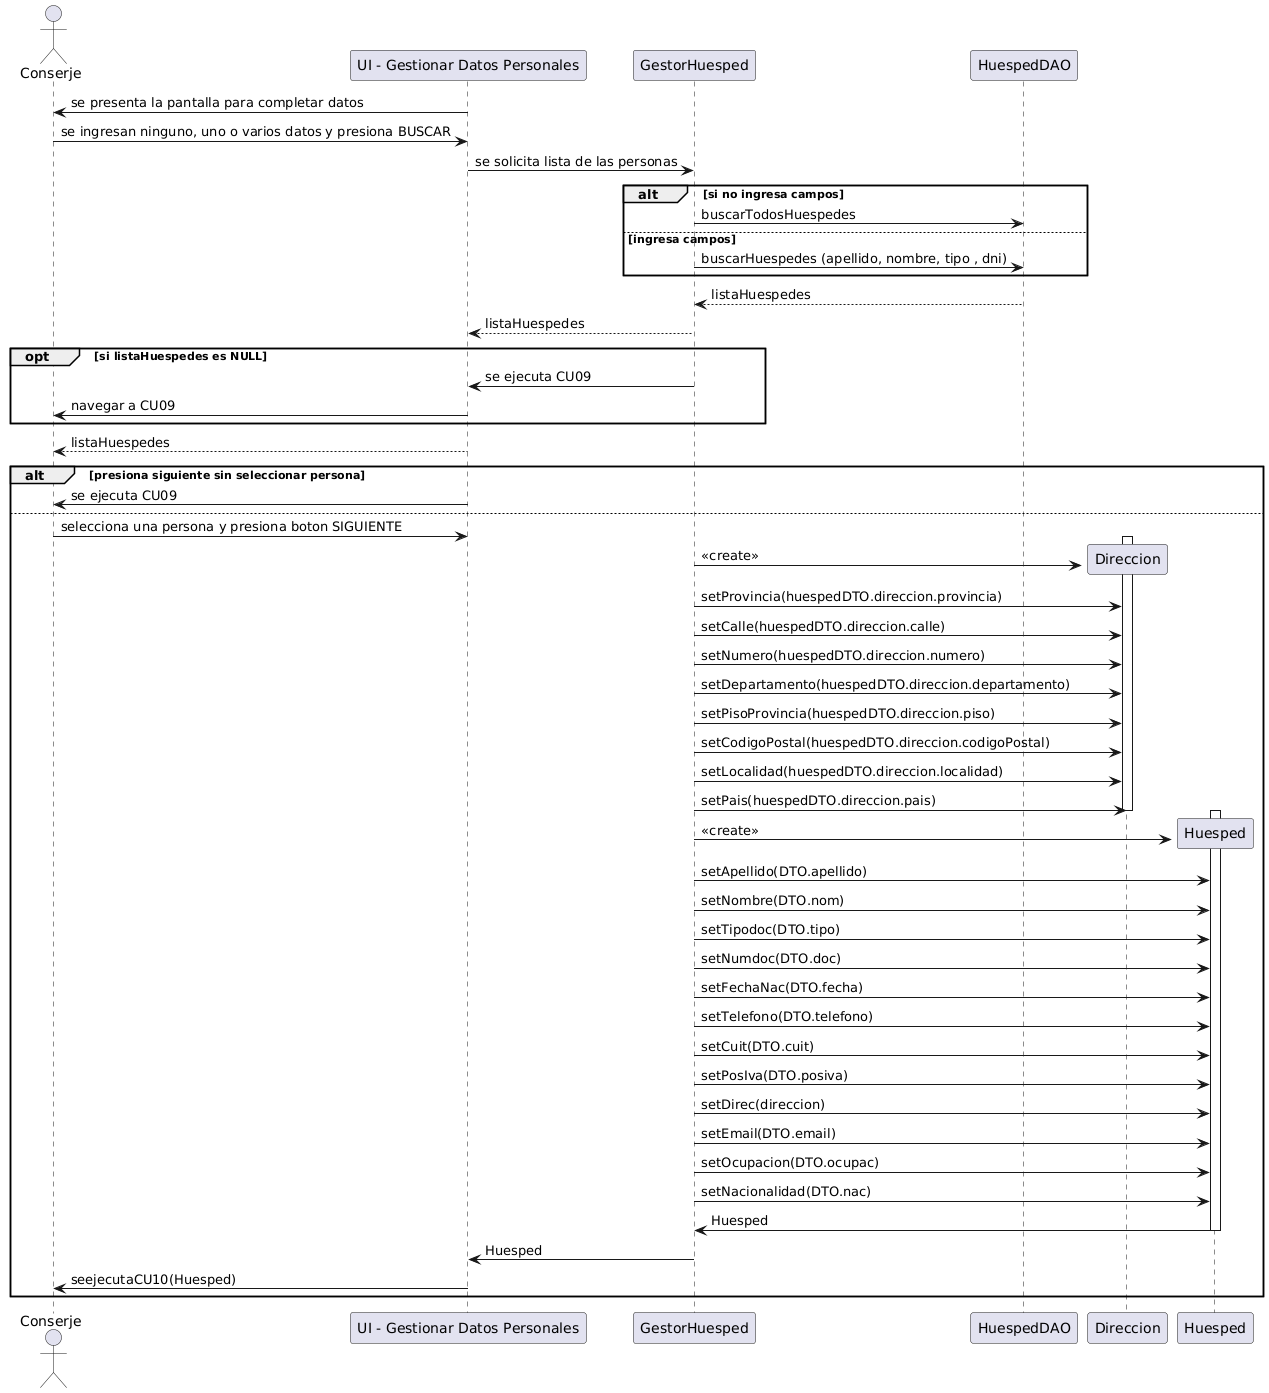

The diagram above was rendered by PlantUML. Its source (embedded in the PNG):
@startuml
actor Conserje 
participant "UI - Gestionar Datos Personales" as UI
participant GestorHuesped as GestorHuesped
participant HuespedDAO as HuespedDAO


UI -> Conserje : se presenta la pantalla para completar datos 
Conserje -> UI : se ingresan ninguno, uno o varios datos y presiona BUSCAR


UI -> GestorHuesped : se solicita lista de las personas 
alt si no ingresa campos 
GestorHuesped -> HuespedDAO: buscarTodosHuespedes
else ingresa campos
GestorHuesped -> HuespedDAO: buscarHuespedes (apellido, nombre, tipo , dni)
end

HuespedDAO -->GestorHuesped : listaHuespedes


GestorHuesped--> UI : listaHuespedes
opt si listaHuespedes es NULL
GestorHuesped -> UI : se ejecuta CU09

UI -> Conserje: navegar a CU09
end

UI --> Conserje : listaHuespedes

alt presiona siguiente sin seleccionar persona
UI -> Conserje : se ejecuta CU09
else
Conserje->UI : selecciona una persona y presiona boton SIGUIENTE


create Direccion
activate Direccion
GestorHuesped -> Direccion: <<create>>
GestorHuesped -> Direccion: setProvincia(huespedDTO.direccion.provincia)
GestorHuesped -> Direccion: setCalle(huespedDTO.direccion.calle)
GestorHuesped -> Direccion: setNumero(huespedDTO.direccion.numero)
GestorHuesped -> Direccion: setDepartamento(huespedDTO.direccion.departamento)
GestorHuesped -> Direccion: setPisoProvincia(huespedDTO.direccion.piso)
GestorHuesped -> Direccion: setCodigoPostal(huespedDTO.direccion.codigoPostal)
GestorHuesped -> Direccion: setLocalidad(huespedDTO.direccion.localidad)
GestorHuesped -> Direccion: setPais(huespedDTO.direccion.pais)
deactivate Direccion
create Huesped
activate Huesped
GestorHuesped -> Huesped: <<create>>
GestorHuesped -> Huesped : setApellido(DTO.apellido)
GestorHuesped -> Huesped : setNombre(DTO.nom)
GestorHuesped -> Huesped : setTipodoc(DTO.tipo)
GestorHuesped -> Huesped : setNumdoc(DTO.doc)
GestorHuesped -> Huesped : setFechaNac(DTO.fecha)
GestorHuesped -> Huesped : setTelefono(DTO.telefono)
GestorHuesped -> Huesped : setCuit(DTO.cuit)
GestorHuesped -> Huesped : setPosIva(DTO.posiva)
GestorHuesped -> Huesped : setDirec(direccion)
GestorHuesped -> Huesped : setEmail(DTO.email)
GestorHuesped -> Huesped : setOcupacion(DTO.ocupac)
GestorHuesped -> Huesped : setNacionalidad(DTO.nac)

Huesped -> GestorHuesped : Huesped
deactivate Huesped


GestorHuesped -> UI : Huesped
UI->Conserje : seejecutaCU10(Huesped)
end
@enduml